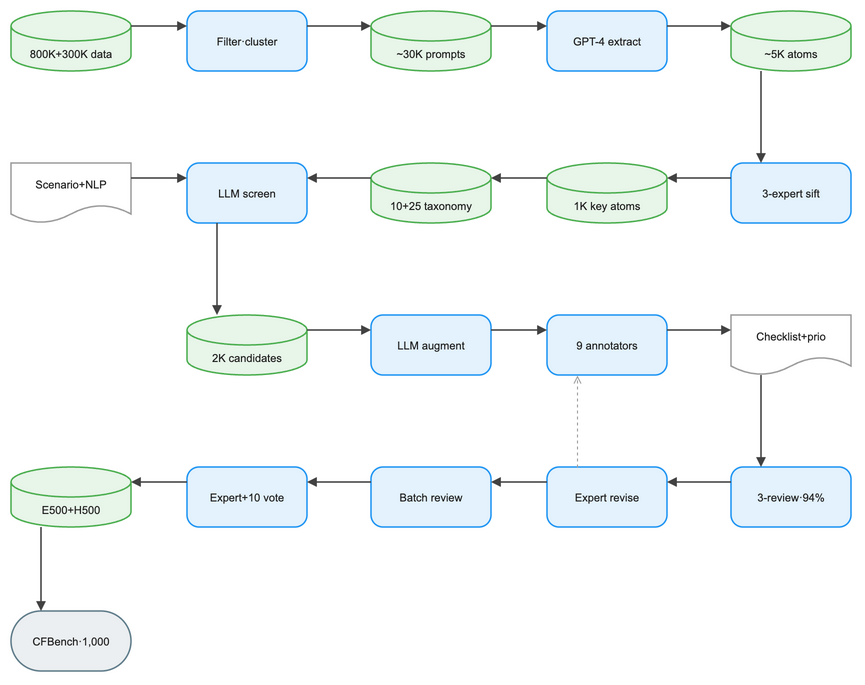

The diagram above was exported from draw.io. Its source (the exported page's mxGraphModel, read from the mxfile embedded in the PNG):
<mxGraphModel dx="1120" dy="720" grid="1" gridSize="8" guides="1" tooltips="1" connect="1" arrows="1" fold="1" page="1" pageScale="1" pageWidth="904" pageHeight="752" math="0" background="#FFFFFF">
  <root>
    <mxCell id="0" />
    <mxCell id="1" parent="0" />
    <mxCell id="2" value="800K+300K data" style="convertToSvg=1;shape=cylinder3;boundedLbl=1;backgroundOutline=1;size=15;html=0;whiteSpace=wrap;fillColor=#E8F5E9;strokeColor=#4CAF50;strokeWidth=1.5;fontColor=#212121;fontSize=11;fontFamily=Arial, Helvetica, sans-serif;verticalAlign=middle;align=center" vertex="1" parent="1">
      <mxGeometry x="-16" y="8" width="120" height="60" as="geometry" />
    </mxCell>
    <mxCell id="3" value="Filter·cluster" style="convertToSvg=1;rounded=1;arcSize=20;html=0;whiteSpace=wrap;fillColor=#E3F2FD;strokeColor=#2196F3;strokeWidth=1.5;fontColor=#212121;fontSize=11;fontFamily=Arial, Helvetica, sans-serif;verticalAlign=middle;align=center" vertex="1" parent="1">
      <mxGeometry x="160" y="8" width="120" height="60" as="geometry" />
    </mxCell>
    <mxCell id="4" value="~30K prompts" style="convertToSvg=1;shape=cylinder3;boundedLbl=1;backgroundOutline=1;size=15;html=0;whiteSpace=wrap;fillColor=#E8F5E9;strokeColor=#4CAF50;strokeWidth=1.5;fontColor=#212121;fontSize=11;fontFamily=Arial, Helvetica, sans-serif;verticalAlign=middle;align=center" vertex="1" parent="1">
      <mxGeometry x="344" y="8" width="120" height="60" as="geometry" />
    </mxCell>
    <mxCell id="5" value="GPT-4 extract" style="convertToSvg=1;rounded=1;arcSize=20;html=0;whiteSpace=wrap;fillColor=#E3F2FD;strokeColor=#2196F3;strokeWidth=1.5;fontColor=#212121;fontSize=11;fontFamily=Arial, Helvetica, sans-serif;verticalAlign=middle;align=center" vertex="1" parent="1">
      <mxGeometry x="520" y="8" width="120" height="60" as="geometry" />
    </mxCell>
    <mxCell id="6" value="~5K atoms" style="convertToSvg=1;shape=cylinder3;boundedLbl=1;backgroundOutline=1;size=15;html=0;whiteSpace=wrap;fillColor=#E8F5E9;strokeColor=#4CAF50;strokeWidth=1.5;fontColor=#212121;fontSize=11;fontFamily=Arial, Helvetica, sans-serif;verticalAlign=middle;align=center" vertex="1" parent="1">
      <mxGeometry x="704" y="8" width="120" height="60" as="geometry" />
    </mxCell>
    <mxCell id="7" value="3-expert sift" style="convertToSvg=1;rounded=1;arcSize=20;html=0;whiteSpace=wrap;fillColor=#E3F2FD;strokeColor=#2196F3;strokeWidth=1.5;fontColor=#212121;fontSize=11;fontFamily=Arial, Helvetica, sans-serif;verticalAlign=middle;align=center" vertex="1" parent="1">
      <mxGeometry x="704" y="160" width="120" height="60" as="geometry" />
    </mxCell>
    <mxCell id="8" value="1K key atoms" style="convertToSvg=1;shape=cylinder3;boundedLbl=1;backgroundOutline=1;size=15;html=0;whiteSpace=wrap;fillColor=#E8F5E9;strokeColor=#4CAF50;strokeWidth=1.5;fontColor=#212121;fontSize=11;fontFamily=Arial, Helvetica, sans-serif;verticalAlign=middle;align=center" vertex="1" parent="1">
      <mxGeometry x="520" y="160" width="120" height="60" as="geometry" />
    </mxCell>
    <mxCell id="9" value="10+25 taxonomy" style="convertToSvg=1;shape=cylinder3;boundedLbl=1;backgroundOutline=1;size=15;html=0;whiteSpace=wrap;fillColor=#E8F5E9;strokeColor=#4CAF50;strokeWidth=1.5;fontColor=#212121;fontSize=11;fontFamily=Arial, Helvetica, sans-serif;verticalAlign=middle;align=center" vertex="1" parent="1">
      <mxGeometry x="344" y="160" width="120" height="60" as="geometry" />
    </mxCell>
    <mxCell id="10" value="Scenario+NLP" style="convertToSvg=1;shape=document;boundedLbl=1;html=0;whiteSpace=wrap;fillColor=#FFFFFF;strokeColor=#9E9E9E;strokeWidth=1.5;fontColor=#212121;fontSize=11;fontFamily=Arial, Helvetica, sans-serif;verticalAlign=middle;align=center" vertex="1" parent="1">
      <mxGeometry x="-16" y="160" width="120" height="60" as="geometry" />
    </mxCell>
    <mxCell id="11" value="LLM screen" style="convertToSvg=1;rounded=1;arcSize=20;html=0;whiteSpace=wrap;fillColor=#E3F2FD;strokeColor=#2196F3;strokeWidth=1.5;fontColor=#212121;fontSize=11;fontFamily=Arial, Helvetica, sans-serif;verticalAlign=middle;align=center" vertex="1" parent="1">
      <mxGeometry x="160" y="160" width="120" height="60" as="geometry" />
    </mxCell>
    <mxCell id="12" value="2K candidates" style="convertToSvg=1;shape=cylinder3;boundedLbl=1;backgroundOutline=1;size=15;html=0;whiteSpace=wrap;fillColor=#E8F5E9;strokeColor=#4CAF50;strokeWidth=1.5;fontColor=#212121;fontSize=11;fontFamily=Arial, Helvetica, sans-serif;verticalAlign=middle;align=center" vertex="1" parent="1">
      <mxGeometry x="160" y="312" width="120" height="60" as="geometry" />
    </mxCell>
    <mxCell id="13" value="LLM augment" style="convertToSvg=1;rounded=1;arcSize=20;html=0;whiteSpace=wrap;fillColor=#E3F2FD;strokeColor=#2196F3;strokeWidth=1.5;fontColor=#212121;fontSize=11;fontFamily=Arial, Helvetica, sans-serif;verticalAlign=middle;align=center" vertex="1" parent="1">
      <mxGeometry x="344" y="312" width="120" height="60" as="geometry" />
    </mxCell>
    <mxCell id="14" value="9 annotators" style="convertToSvg=1;rounded=1;arcSize=20;html=0;whiteSpace=wrap;fillColor=#E3F2FD;strokeColor=#2196F3;strokeWidth=1.5;fontColor=#212121;fontSize=11;fontFamily=Arial, Helvetica, sans-serif;verticalAlign=middle;align=center" vertex="1" parent="1">
      <mxGeometry x="520" y="312" width="120" height="60" as="geometry" />
    </mxCell>
    <mxCell id="15" value="Checklist+prio" style="convertToSvg=1;shape=document;boundedLbl=1;html=0;whiteSpace=wrap;fillColor=#FFFFFF;strokeColor=#9E9E9E;strokeWidth=1.5;fontColor=#212121;fontSize=11;fontFamily=Arial, Helvetica, sans-serif;verticalAlign=middle;align=center" vertex="1" parent="1">
      <mxGeometry x="704" y="312" width="120" height="60" as="geometry" />
    </mxCell>
    <mxCell id="16" value="3-review·94%" style="convertToSvg=1;rounded=1;arcSize=20;html=0;whiteSpace=wrap;fillColor=#E3F2FD;strokeColor=#2196F3;strokeWidth=1.5;fontColor=#212121;fontSize=11;fontFamily=Arial, Helvetica, sans-serif;verticalAlign=middle;align=center" vertex="1" parent="1">
      <mxGeometry x="704" y="464" width="120" height="60" as="geometry" />
    </mxCell>
    <mxCell id="17" value="Expert revise" style="convertToSvg=1;rounded=1;arcSize=20;html=0;whiteSpace=wrap;fillColor=#E3F2FD;strokeColor=#2196F3;strokeWidth=1.5;fontColor=#212121;fontSize=11;fontFamily=Arial, Helvetica, sans-serif;verticalAlign=middle;align=center" vertex="1" parent="1">
      <mxGeometry x="520" y="464" width="120" height="60" as="geometry" />
    </mxCell>
    <mxCell id="18" value="Batch review" style="convertToSvg=1;rounded=1;arcSize=20;html=0;whiteSpace=wrap;fillColor=#E3F2FD;strokeColor=#2196F3;strokeWidth=1.5;fontColor=#212121;fontSize=11;fontFamily=Arial, Helvetica, sans-serif;verticalAlign=middle;align=center" vertex="1" parent="1">
      <mxGeometry x="344" y="464" width="120" height="60" as="geometry" />
    </mxCell>
    <mxCell id="19" value="Expert+10 vote" style="convertToSvg=1;rounded=1;arcSize=20;html=0;whiteSpace=wrap;fillColor=#E3F2FD;strokeColor=#2196F3;strokeWidth=1.5;fontColor=#212121;fontSize=11;fontFamily=Arial, Helvetica, sans-serif;verticalAlign=middle;align=center" vertex="1" parent="1">
      <mxGeometry x="160" y="464" width="120" height="60" as="geometry" />
    </mxCell>
    <mxCell id="20" value="E500+H500" style="convertToSvg=1;shape=cylinder3;boundedLbl=1;backgroundOutline=1;size=15;html=0;whiteSpace=wrap;fillColor=#E8F5E9;strokeColor=#4CAF50;strokeWidth=1.5;fontColor=#212121;fontSize=11;fontFamily=Arial, Helvetica, sans-serif;verticalAlign=middle;align=center" vertex="1" parent="1">
      <mxGeometry x="-16" y="464" width="120" height="60" as="geometry" />
    </mxCell>
    <mxCell id="21" value="CFBench·1,000" style="convertToSvg=1;rounded=1;arcSize=50;html=0;whiteSpace=wrap;fillColor=#ECEFF1;strokeColor=#607D8B;strokeWidth=1.5;fontColor=#212121;fontSize=11;fontFamily=Arial, Helvetica, sans-serif;verticalAlign=middle;align=center" vertex="1" parent="1">
      <mxGeometry x="-16" y="608" width="120" height="60" as="geometry" />
    </mxCell>
    <mxCell id="22" value="" style="convertToSvg=1;edgeStyle=orthogonalEdgeStyle;rounded=0;orthogonalLoop=1;jettySize=auto;html=0;strokeColor=#424242;strokeWidth=1.5;endArrow=block;endFill=1;exitX=1;exitY=0.25;exitDx=0;exitDy=0;entryX=0;entryY=0.25;entryDx=0;entryDy=0;jumpStyle=arc;jumpSize=8" edge="1" parent="1" source="2" target="3">
      <mxGeometry relative="1" as="geometry" />
    </mxCell>
    <mxCell id="23" value="" style="convertToSvg=1;edgeStyle=orthogonalEdgeStyle;rounded=0;orthogonalLoop=1;jettySize=auto;html=0;strokeColor=#424242;strokeWidth=1.5;endArrow=block;endFill=1;exitX=1;exitY=0.25;exitDx=0;exitDy=0;entryX=0;entryY=0.25;entryDx=0;entryDy=0;jumpStyle=arc;jumpSize=8" edge="1" parent="1" source="3" target="4">
      <mxGeometry relative="1" as="geometry" />
    </mxCell>
    <mxCell id="24" value="" style="convertToSvg=1;edgeStyle=orthogonalEdgeStyle;rounded=0;orthogonalLoop=1;jettySize=auto;html=0;strokeColor=#424242;strokeWidth=1.5;endArrow=block;endFill=1;exitX=1;exitY=0.25;exitDx=0;exitDy=0;entryX=0;entryY=0.25;entryDx=0;entryDy=0;jumpStyle=arc;jumpSize=8" edge="1" parent="1" source="4" target="5">
      <mxGeometry relative="1" as="geometry" />
    </mxCell>
    <mxCell id="25" value="" style="convertToSvg=1;edgeStyle=orthogonalEdgeStyle;rounded=0;orthogonalLoop=1;jettySize=auto;html=0;strokeColor=#424242;strokeWidth=1.5;endArrow=block;endFill=1;exitX=1;exitY=0.25;exitDx=0;exitDy=0;entryX=0;entryY=0.25;entryDx=0;entryDy=0;jumpStyle=arc;jumpSize=8" edge="1" parent="1" source="5" target="6">
      <mxGeometry relative="1" as="geometry" />
    </mxCell>
    <mxCell id="26" value="" style="convertToSvg=1;edgeStyle=orthogonalEdgeStyle;rounded=0;orthogonalLoop=1;jettySize=auto;html=0;strokeColor=#424242;strokeWidth=1.5;endArrow=block;endFill=1;exitX=0.25;exitY=1;exitDx=0;exitDy=0;entryX=0.25;entryY=0;entryDx=0;entryDy=0;jumpStyle=arc;jumpSize=8" edge="1" parent="1" source="6" target="7">
      <mxGeometry relative="1" as="geometry" />
    </mxCell>
    <mxCell id="27" value="" style="convertToSvg=1;edgeStyle=orthogonalEdgeStyle;rounded=0;orthogonalLoop=1;jettySize=auto;html=0;strokeColor=#424242;strokeWidth=1.5;endArrow=block;endFill=1;exitX=0;exitY=0.25;exitDx=0;exitDy=0;entryX=1;entryY=0.25;entryDx=0;entryDy=0;jumpStyle=arc;jumpSize=8" edge="1" parent="1" source="7" target="8">
      <mxGeometry relative="1" as="geometry" />
    </mxCell>
    <mxCell id="28" value="" style="convertToSvg=1;edgeStyle=orthogonalEdgeStyle;rounded=0;orthogonalLoop=1;jettySize=auto;html=0;strokeColor=#424242;strokeWidth=1.5;endArrow=block;endFill=1;exitX=0;exitY=0.25;exitDx=0;exitDy=0;entryX=1;entryY=0.25;entryDx=0;entryDy=0;jumpStyle=arc;jumpSize=8" edge="1" parent="1" source="8" target="9">
      <mxGeometry relative="1" as="geometry" />
    </mxCell>
    <mxCell id="29" value="" style="convertToSvg=1;edgeStyle=orthogonalEdgeStyle;rounded=0;orthogonalLoop=1;jettySize=auto;html=0;strokeColor=#424242;strokeWidth=1.5;endArrow=block;endFill=1;exitX=0;exitY=0.25;exitDx=0;exitDy=0;entryX=1;entryY=0.25;entryDx=0;entryDy=0;jumpStyle=arc;jumpSize=8" edge="1" parent="1" source="9" target="11">
      <mxGeometry relative="1" as="geometry" />
    </mxCell>
    <mxCell id="30" value="" style="convertToSvg=1;edgeStyle=orthogonalEdgeStyle;rounded=0;orthogonalLoop=1;jettySize=auto;html=0;strokeColor=#424242;strokeWidth=1.5;endArrow=block;endFill=1;exitX=1;exitY=0.25;exitDx=0;exitDy=0;entryX=0;entryY=0.25;entryDx=0;entryDy=0;jumpStyle=arc;jumpSize=8" edge="1" parent="1" source="10" target="11">
      <mxGeometry relative="1" as="geometry" />
    </mxCell>
    <mxCell id="31" value="" style="convertToSvg=1;edgeStyle=orthogonalEdgeStyle;rounded=0;orthogonalLoop=1;jettySize=auto;html=0;strokeColor=#424242;strokeWidth=1.5;endArrow=block;endFill=1;exitX=0.25;exitY=1;exitDx=0;exitDy=0;entryX=0.25;entryY=0;entryDx=0;entryDy=0;jumpStyle=arc;jumpSize=8" edge="1" parent="1" source="11" target="12">
      <mxGeometry relative="1" as="geometry" />
    </mxCell>
    <mxCell id="32" value="" style="convertToSvg=1;edgeStyle=orthogonalEdgeStyle;rounded=0;orthogonalLoop=1;jettySize=auto;html=0;strokeColor=#424242;strokeWidth=1.5;endArrow=block;endFill=1;exitX=1;exitY=0.25;exitDx=0;exitDy=0;entryX=0;entryY=0.25;entryDx=0;entryDy=0;jumpStyle=arc;jumpSize=8" edge="1" parent="1" source="12" target="13">
      <mxGeometry relative="1" as="geometry" />
    </mxCell>
    <mxCell id="33" value="" style="convertToSvg=1;edgeStyle=orthogonalEdgeStyle;rounded=0;orthogonalLoop=1;jettySize=auto;html=0;strokeColor=#424242;strokeWidth=1.5;endArrow=block;endFill=1;exitX=1;exitY=0.25;exitDx=0;exitDy=0;entryX=0;entryY=0.25;entryDx=0;entryDy=0;jumpStyle=arc;jumpSize=8" edge="1" parent="1" source="13" target="14">
      <mxGeometry relative="1" as="geometry" />
    </mxCell>
    <mxCell id="34" value="" style="convertToSvg=1;edgeStyle=orthogonalEdgeStyle;rounded=0;orthogonalLoop=1;jettySize=auto;html=0;strokeColor=#424242;strokeWidth=1.5;endArrow=block;endFill=1;exitX=1;exitY=0.25;exitDx=0;exitDy=0;entryX=0;entryY=0.25;entryDx=0;entryDy=0;jumpStyle=arc;jumpSize=8" edge="1" parent="1" source="14" target="15">
      <mxGeometry relative="1" as="geometry" />
    </mxCell>
    <mxCell id="35" value="" style="convertToSvg=1;edgeStyle=orthogonalEdgeStyle;rounded=0;orthogonalLoop=1;jettySize=auto;html=0;strokeColor=#424242;strokeWidth=1.5;endArrow=block;endFill=1;exitX=0.25;exitY=1;exitDx=0;exitDy=0;entryX=0.25;entryY=0;entryDx=0;entryDy=0;jumpStyle=arc;jumpSize=8" edge="1" parent="1" source="15" target="16">
      <mxGeometry relative="1" as="geometry" />
    </mxCell>
    <mxCell id="36" value="" style="convertToSvg=1;edgeStyle=orthogonalEdgeStyle;rounded=0;orthogonalLoop=1;jettySize=auto;html=0;strokeColor=#424242;strokeWidth=1.5;endArrow=block;endFill=1;exitX=0;exitY=0.25;exitDx=0;exitDy=0;entryX=1;entryY=0.25;entryDx=0;entryDy=0;jumpStyle=arc;jumpSize=8" edge="1" parent="1" source="16" target="17">
      <mxGeometry relative="1" as="geometry" />
    </mxCell>
    <mxCell id="37" value="" style="convertToSvg=1;edgeStyle=orthogonalEdgeStyle;rounded=0;orthogonalLoop=1;jettySize=auto;html=0;strokeColor=#9E9E9E;strokeWidth=1;endArrow=open;endFill=0;exitX=0.25;exitY=0;exitDx=0;exitDy=0;entryX=0.25;entryY=1;entryDx=0;entryDy=0;dashed=1;dashPattern=3 3;jumpStyle=arc;jumpSize=8" edge="1" parent="1" source="17" target="14">
      <mxGeometry relative="1" as="geometry" />
    </mxCell>
    <mxCell id="38" value="" style="convertToSvg=1;edgeStyle=orthogonalEdgeStyle;rounded=0;orthogonalLoop=1;jettySize=auto;html=0;strokeColor=#424242;strokeWidth=1.5;endArrow=block;endFill=1;exitX=0;exitY=0.25;exitDx=0;exitDy=0;entryX=1;entryY=0.25;entryDx=0;entryDy=0;jumpStyle=arc;jumpSize=8" edge="1" parent="1" source="17" target="18">
      <mxGeometry relative="1" as="geometry" />
    </mxCell>
    <mxCell id="39" value="" style="convertToSvg=1;edgeStyle=orthogonalEdgeStyle;rounded=0;orthogonalLoop=1;jettySize=auto;html=0;strokeColor=#424242;strokeWidth=1.5;endArrow=block;endFill=1;exitX=0;exitY=0.25;exitDx=0;exitDy=0;entryX=1;entryY=0.25;entryDx=0;entryDy=0;jumpStyle=arc;jumpSize=8" edge="1" parent="1" source="18" target="19">
      <mxGeometry relative="1" as="geometry" />
    </mxCell>
    <mxCell id="40" value="" style="convertToSvg=1;edgeStyle=orthogonalEdgeStyle;rounded=0;orthogonalLoop=1;jettySize=auto;html=0;strokeColor=#424242;strokeWidth=1.5;endArrow=block;endFill=1;exitX=0;exitY=0.25;exitDx=0;exitDy=0;entryX=1;entryY=0.25;entryDx=0;entryDy=0;jumpStyle=arc;jumpSize=8" edge="1" parent="1" source="19" target="20">
      <mxGeometry relative="1" as="geometry" />
    </mxCell>
    <mxCell id="41" value="" style="convertToSvg=1;edgeStyle=orthogonalEdgeStyle;rounded=0;orthogonalLoop=1;jettySize=auto;html=0;strokeColor=#424242;strokeWidth=1.5;endArrow=block;endFill=1;exitX=0.25;exitY=1;exitDx=0;exitDy=0;entryX=0.25;entryY=0;entryDx=0;entryDy=0;jumpStyle=arc;jumpSize=8" edge="1" parent="1" source="20" target="21">
      <mxGeometry relative="1" as="geometry" />
    </mxCell>
  </root>
</mxGraphModel>